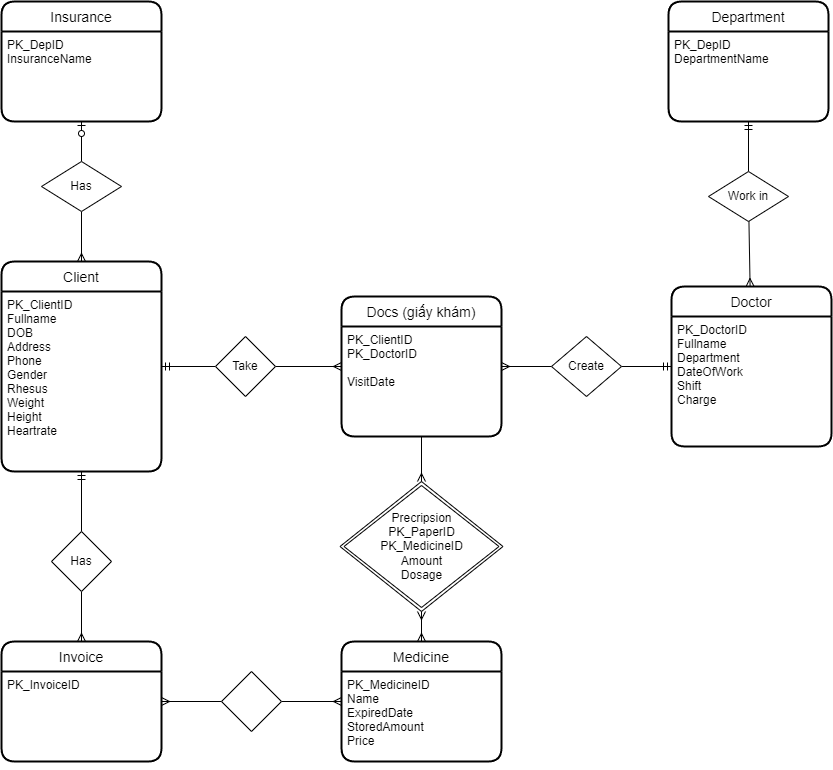

The diagram above was exported from draw.io. Its source (the exported page's mxGraphModel, read from the mxfile embedded in the PNG):
<mxGraphModel dx="1673" dy="934" grid="1" gridSize="10" guides="1" tooltips="1" connect="1" arrows="1" fold="1" page="1" pageScale="1" pageWidth="827" pageHeight="1169" math="0" shadow="0">
  <root>
    <mxCell id="0" />
    <mxCell id="1" parent="0" />
    <mxCell id="-eUaqs5SWrGuDEEbhfmh-1" value="Client" style="swimlane;childLayout=stackLayout;horizontal=1;startSize=30;horizontalStack=0;rounded=1;fontSize=14;fontStyle=0;strokeWidth=2;resizeParent=0;resizeLast=1;shadow=0;dashed=0;align=center;" parent="1" vertex="1">
      <mxGeometry x="40" y="300" width="160" height="210" as="geometry" />
    </mxCell>
    <mxCell id="-eUaqs5SWrGuDEEbhfmh-2" value="PK_ClientID&#10;Fullname&#10;DOB&#10;Address&#10;Phone&#10;Gender&#10;Rhesus&#10;Weight&#10;Height&#10;Heartrate" style="align=left;strokeColor=none;fillColor=none;spacingLeft=4;fontSize=12;verticalAlign=top;resizable=0;rotatable=0;part=1;" parent="-eUaqs5SWrGuDEEbhfmh-1" vertex="1">
      <mxGeometry y="30" width="160" height="180" as="geometry" />
    </mxCell>
    <mxCell id="-eUaqs5SWrGuDEEbhfmh-3" value="Doctor" style="swimlane;childLayout=stackLayout;horizontal=1;startSize=30;horizontalStack=0;rounded=1;fontSize=14;fontStyle=0;strokeWidth=2;resizeParent=0;resizeLast=1;shadow=0;dashed=0;align=center;" parent="1" vertex="1">
      <mxGeometry x="710" y="325" width="160" height="160" as="geometry" />
    </mxCell>
    <mxCell id="-eUaqs5SWrGuDEEbhfmh-4" value="PK_DoctorID&#10;Fullname&#10;Department&#10;DateOfWork&#10;Shift&#10;Charge" style="align=left;strokeColor=none;fillColor=none;spacingLeft=4;fontSize=12;verticalAlign=top;resizable=0;rotatable=0;part=1;" parent="-eUaqs5SWrGuDEEbhfmh-3" vertex="1">
      <mxGeometry y="30" width="160" height="130" as="geometry" />
    </mxCell>
    <mxCell id="Qg_WqOKRml1s7KKjID7x-7" value="Invoice" style="swimlane;childLayout=stackLayout;horizontal=1;startSize=30;horizontalStack=0;rounded=1;fontSize=14;fontStyle=0;strokeWidth=2;resizeParent=0;resizeLast=1;shadow=0;dashed=0;align=center;" parent="1" vertex="1">
      <mxGeometry x="40" y="680" width="160" height="120" as="geometry" />
    </mxCell>
    <mxCell id="Qg_WqOKRml1s7KKjID7x-8" value="PK_InvoiceID&#10;&#10;" style="align=left;strokeColor=none;fillColor=none;spacingLeft=4;fontSize=12;verticalAlign=top;resizable=0;rotatable=0;part=1;" parent="Qg_WqOKRml1s7KKjID7x-7" vertex="1">
      <mxGeometry y="30" width="160" height="90" as="geometry" />
    </mxCell>
    <mxCell id="Qg_WqOKRml1s7KKjID7x-13" value="Docs (giấy khám)" style="swimlane;childLayout=stackLayout;horizontal=1;startSize=30;horizontalStack=0;rounded=1;fontSize=14;fontStyle=0;strokeWidth=2;resizeParent=0;resizeLast=1;shadow=0;dashed=0;align=center;" parent="1" vertex="1">
      <mxGeometry x="380" y="335" width="160" height="140" as="geometry" />
    </mxCell>
    <mxCell id="Qg_WqOKRml1s7KKjID7x-14" value="PK_ClientID&#10;PK_DoctorID&#10;&#10;VisitDate&#10;" style="align=left;strokeColor=none;fillColor=none;spacingLeft=4;fontSize=12;verticalAlign=top;resizable=0;rotatable=0;part=1;fontStyle=0" parent="Qg_WqOKRml1s7KKjID7x-13" vertex="1">
      <mxGeometry y="30" width="160" height="110" as="geometry" />
    </mxCell>
    <mxCell id="gi3Y9PJPRNdVs_jusFNK-21" style="edgeStyle=none;rounded=0;orthogonalLoop=1;jettySize=auto;html=1;entryX=0.5;entryY=0;entryDx=0;entryDy=0;endArrow=ERmany;endFill=0;" edge="1" parent="1" source="_R0Laygn9YjJXMT2p1AB-8" target="sl24RI01OY7-Xdxaer8_-6">
      <mxGeometry relative="1" as="geometry" />
    </mxCell>
    <mxCell id="_R0Laygn9YjJXMT2p1AB-8" value="Precripsion&lt;br&gt;&lt;span style=&quot;text-align: left;&quot;&gt;PK_Paper&lt;/span&gt;ID&lt;br&gt;&lt;span style=&quot;text-align: left;&quot;&gt;PK_&lt;/span&gt;&lt;span style=&quot;text-align: left; background-color: initial;&quot;&gt;MedicineID&lt;br&gt;&lt;/span&gt;&lt;div style=&quot;padding: 0px; margin: 0px;&quot;&gt;&lt;span style=&quot;text-align: left;&quot;&gt;Amount&lt;/span&gt;&lt;br style=&quot;padding: 0px; margin: 0px; text-align: left;&quot;&gt;&lt;span style=&quot;text-align: left;&quot;&gt;Dosage&lt;/span&gt;&lt;span style=&quot;text-align: left;&quot;&gt;&lt;br&gt;&lt;/span&gt;&lt;/div&gt;" style="shape=rhombus;double=1;perimeter=rhombusPerimeter;whiteSpace=wrap;html=1;align=center;" parent="1" vertex="1">
      <mxGeometry x="378.5" y="520" width="163" height="130" as="geometry" />
    </mxCell>
    <mxCell id="gi3Y9PJPRNdVs_jusFNK-20" style="edgeStyle=none;rounded=0;orthogonalLoop=1;jettySize=auto;html=1;endArrow=ERmany;endFill=0;" edge="1" parent="1" source="sl24RI01OY7-Xdxaer8_-6" target="_R0Laygn9YjJXMT2p1AB-8">
      <mxGeometry relative="1" as="geometry" />
    </mxCell>
    <mxCell id="sl24RI01OY7-Xdxaer8_-6" value="Medicine" style="swimlane;childLayout=stackLayout;horizontal=1;startSize=30;horizontalStack=0;rounded=1;fontSize=14;fontStyle=0;strokeWidth=2;resizeParent=0;resizeLast=1;shadow=0;dashed=0;align=center;" parent="1" vertex="1">
      <mxGeometry x="380" y="680" width="160" height="120" as="geometry" />
    </mxCell>
    <mxCell id="gi3Y9PJPRNdVs_jusFNK-2" style="edgeStyle=none;rounded=0;orthogonalLoop=1;jettySize=auto;html=1;endArrow=ERmany;endFill=0;" edge="1" parent="sl24RI01OY7-Xdxaer8_-6" source="sl24RI01OY7-Xdxaer8_-7" target="sl24RI01OY7-Xdxaer8_-6">
      <mxGeometry relative="1" as="geometry" />
    </mxCell>
    <mxCell id="sl24RI01OY7-Xdxaer8_-7" value="PK_MedicineID&#10;Name&#10;ExpiredDate&#10;StoredAmount&#10;Price" style="align=left;strokeColor=none;fillColor=none;spacingLeft=4;fontSize=12;verticalAlign=top;resizable=0;rotatable=0;part=1;" parent="sl24RI01OY7-Xdxaer8_-6" vertex="1">
      <mxGeometry y="30" width="160" height="90" as="geometry" />
    </mxCell>
    <mxCell id="SARW9upnwyo6LNtgz04s-1" value="Insurance" style="swimlane;childLayout=stackLayout;horizontal=1;startSize=30;horizontalStack=0;rounded=1;fontSize=14;fontStyle=0;strokeWidth=2;resizeParent=0;resizeLast=1;shadow=0;dashed=0;align=center;" parent="1" vertex="1">
      <mxGeometry x="40" y="40" width="160" height="120" as="geometry" />
    </mxCell>
    <mxCell id="SARW9upnwyo6LNtgz04s-2" value="PK_DepID&#10;InsuranceName" style="align=left;strokeColor=none;fillColor=none;spacingLeft=4;fontSize=12;verticalAlign=top;resizable=0;rotatable=0;part=1;" parent="SARW9upnwyo6LNtgz04s-1" vertex="1">
      <mxGeometry y="30" width="160" height="90" as="geometry" />
    </mxCell>
    <mxCell id="SARW9upnwyo6LNtgz04s-9" value="" style="edgeStyle=none;rounded=0;orthogonalLoop=1;jettySize=auto;html=1;endArrow=ERmany;endFill=0;exitX=0.5;exitY=1;exitDx=0;exitDy=0;" parent="1" source="gi3Y9PJPRNdVs_jusFNK-3" target="-eUaqs5SWrGuDEEbhfmh-1" edge="1">
      <mxGeometry relative="1" as="geometry">
        <mxPoint x="120" y="260" as="sourcePoint" />
      </mxGeometry>
    </mxCell>
    <mxCell id="SARW9upnwyo6LNtgz04s-13" style="edgeStyle=none;rounded=0;orthogonalLoop=1;jettySize=auto;html=1;endArrow=ERzeroToOne;endFill=0;" parent="1" source="gi3Y9PJPRNdVs_jusFNK-3" target="SARW9upnwyo6LNtgz04s-1" edge="1">
      <mxGeometry relative="1" as="geometry">
        <mxPoint x="60" y="220" as="sourcePoint" />
      </mxGeometry>
    </mxCell>
    <mxCell id="SARW9upnwyo6LNtgz04s-5" style="edgeStyle=none;rounded=0;orthogonalLoop=1;jettySize=auto;html=1;exitX=1;exitY=0;exitDx=0;exitDy=0;endArrow=ERmandOne;endFill=0;" parent="1" edge="1">
      <mxGeometry relative="1" as="geometry">
        <mxPoint x="140" y="215" as="sourcePoint" />
        <mxPoint x="140" y="215" as="targetPoint" />
      </mxGeometry>
    </mxCell>
    <mxCell id="SARW9upnwyo6LNtgz04s-14" value="" style="edgeStyle=none;rounded=0;orthogonalLoop=1;jettySize=auto;html=1;endArrow=ERmandOne;endFill=0;exitX=1;exitY=0.5;exitDx=0;exitDy=0;" parent="1" source="gi3Y9PJPRNdVs_jusFNK-9" target="-eUaqs5SWrGuDEEbhfmh-3" edge="1">
      <mxGeometry relative="1" as="geometry">
        <mxPoint x="670" y="405" as="sourcePoint" />
      </mxGeometry>
    </mxCell>
    <mxCell id="SARW9upnwyo6LNtgz04s-16" value="Department" style="swimlane;childLayout=stackLayout;horizontal=1;startSize=30;horizontalStack=0;rounded=1;fontSize=14;fontStyle=0;strokeWidth=2;resizeParent=0;resizeLast=1;shadow=0;dashed=0;align=center;" parent="1" vertex="1">
      <mxGeometry x="707" y="40" width="160" height="120" as="geometry" />
    </mxCell>
    <mxCell id="SARW9upnwyo6LNtgz04s-17" value="PK_DepID&#10;DepartmentName" style="align=left;strokeColor=none;fillColor=none;spacingLeft=4;fontSize=12;verticalAlign=top;resizable=0;rotatable=0;part=1;" parent="SARW9upnwyo6LNtgz04s-16" vertex="1">
      <mxGeometry y="30" width="160" height="90" as="geometry" />
    </mxCell>
    <mxCell id="uzphNzpFJK9Ck87BHBxw-5" style="rounded=0;orthogonalLoop=1;jettySize=auto;html=1;endArrow=ERmany;endFill=0;" edge="1" parent="1" source="gi3Y9PJPRNdVs_jusFNK-5" target="-eUaqs5SWrGuDEEbhfmh-3">
      <mxGeometry relative="1" as="geometry">
        <mxPoint x="710.3479812625474" y="259.7390140530895" as="sourcePoint" />
      </mxGeometry>
    </mxCell>
    <mxCell id="uzphNzpFJK9Ck87BHBxw-6" style="edgeStyle=orthogonalEdgeStyle;rounded=0;orthogonalLoop=1;jettySize=auto;html=1;entryX=0.5;entryY=1;entryDx=0;entryDy=0;endArrow=ERmandOne;endFill=0;exitX=0.5;exitY=0;exitDx=0;exitDy=0;" edge="1" parent="1" source="gi3Y9PJPRNdVs_jusFNK-5" target="SARW9upnwyo6LNtgz04s-17">
      <mxGeometry relative="1" as="geometry">
        <mxPoint x="710" y="200" as="sourcePoint" />
      </mxGeometry>
    </mxCell>
    <mxCell id="gi3Y9PJPRNdVs_jusFNK-1" style="edgeStyle=none;rounded=0;orthogonalLoop=1;jettySize=auto;html=1;entryX=0.5;entryY=0;entryDx=0;entryDy=0;endArrow=ERmany;endFill=0;" edge="1" parent="1" source="Qg_WqOKRml1s7KKjID7x-14" target="_R0Laygn9YjJXMT2p1AB-8">
      <mxGeometry relative="1" as="geometry" />
    </mxCell>
    <mxCell id="gi3Y9PJPRNdVs_jusFNK-3" value="Has" style="shape=rhombus;perimeter=rhombusPerimeter;whiteSpace=wrap;html=1;align=center;" vertex="1" parent="1">
      <mxGeometry x="80" y="200" width="80" height="50" as="geometry" />
    </mxCell>
    <mxCell id="gi3Y9PJPRNdVs_jusFNK-5" value="Work in" style="shape=rhombus;perimeter=rhombusPerimeter;whiteSpace=wrap;html=1;align=center;" vertex="1" parent="1">
      <mxGeometry x="747" y="210" width="80" height="50" as="geometry" />
    </mxCell>
    <mxCell id="gi3Y9PJPRNdVs_jusFNK-10" style="rounded=0;orthogonalLoop=1;jettySize=auto;html=1;endArrow=ERmandOne;endFill=0;" edge="1" parent="1" source="gi3Y9PJPRNdVs_jusFNK-7" target="-eUaqs5SWrGuDEEbhfmh-1">
      <mxGeometry relative="1" as="geometry">
        <mxPoint x="220" y="395" as="targetPoint" />
      </mxGeometry>
    </mxCell>
    <mxCell id="gi3Y9PJPRNdVs_jusFNK-11" style="rounded=0;orthogonalLoop=1;jettySize=auto;html=1;endArrow=ERmany;endFill=0;" edge="1" parent="1" source="gi3Y9PJPRNdVs_jusFNK-7" target="Qg_WqOKRml1s7KKjID7x-13">
      <mxGeometry relative="1" as="geometry" />
    </mxCell>
    <mxCell id="gi3Y9PJPRNdVs_jusFNK-7" value="Take" style="shape=rhombus;perimeter=rhombusPerimeter;whiteSpace=wrap;html=1;align=center;" vertex="1" parent="1">
      <mxGeometry x="254" y="375" width="60" height="60" as="geometry" />
    </mxCell>
    <mxCell id="gi3Y9PJPRNdVs_jusFNK-13" style="edgeStyle=none;rounded=0;orthogonalLoop=1;jettySize=auto;html=1;endArrow=ERmany;endFill=0;" edge="1" parent="1" source="gi3Y9PJPRNdVs_jusFNK-9" target="Qg_WqOKRml1s7KKjID7x-13">
      <mxGeometry relative="1" as="geometry" />
    </mxCell>
    <mxCell id="gi3Y9PJPRNdVs_jusFNK-9" value="Create" style="shape=rhombus;perimeter=rhombusPerimeter;whiteSpace=wrap;html=1;align=center;" vertex="1" parent="1">
      <mxGeometry x="590" y="375" width="70" height="60" as="geometry" />
    </mxCell>
    <mxCell id="gi3Y9PJPRNdVs_jusFNK-15" style="edgeStyle=none;rounded=0;orthogonalLoop=1;jettySize=auto;html=1;entryX=0.5;entryY=1;entryDx=0;entryDy=0;endArrow=ERmandOne;endFill=0;" edge="1" parent="1" source="gi3Y9PJPRNdVs_jusFNK-14" target="-eUaqs5SWrGuDEEbhfmh-2">
      <mxGeometry relative="1" as="geometry" />
    </mxCell>
    <mxCell id="gi3Y9PJPRNdVs_jusFNK-16" style="edgeStyle=none;rounded=0;orthogonalLoop=1;jettySize=auto;html=1;entryX=0.5;entryY=0;entryDx=0;entryDy=0;endArrow=ERmany;endFill=0;" edge="1" parent="1" source="gi3Y9PJPRNdVs_jusFNK-14" target="Qg_WqOKRml1s7KKjID7x-7">
      <mxGeometry relative="1" as="geometry" />
    </mxCell>
    <mxCell id="gi3Y9PJPRNdVs_jusFNK-14" value="Has" style="shape=rhombus;perimeter=rhombusPerimeter;whiteSpace=wrap;html=1;align=center;" vertex="1" parent="1">
      <mxGeometry x="90" y="570" width="60" height="60" as="geometry" />
    </mxCell>
    <mxCell id="gi3Y9PJPRNdVs_jusFNK-18" style="edgeStyle=none;rounded=0;orthogonalLoop=1;jettySize=auto;html=1;endArrow=ERmany;endFill=0;" edge="1" parent="1" source="gi3Y9PJPRNdVs_jusFNK-17" target="sl24RI01OY7-Xdxaer8_-6">
      <mxGeometry relative="1" as="geometry" />
    </mxCell>
    <mxCell id="gi3Y9PJPRNdVs_jusFNK-19" style="edgeStyle=none;rounded=0;orthogonalLoop=1;jettySize=auto;html=1;endArrow=ERmany;endFill=0;" edge="1" parent="1" source="gi3Y9PJPRNdVs_jusFNK-17" target="Qg_WqOKRml1s7KKjID7x-7">
      <mxGeometry relative="1" as="geometry" />
    </mxCell>
    <mxCell id="gi3Y9PJPRNdVs_jusFNK-17" value="" style="shape=rhombus;perimeter=rhombusPerimeter;whiteSpace=wrap;html=1;align=center;" vertex="1" parent="1">
      <mxGeometry x="260" y="710" width="60" height="60" as="geometry" />
    </mxCell>
  </root>
</mxGraphModel>